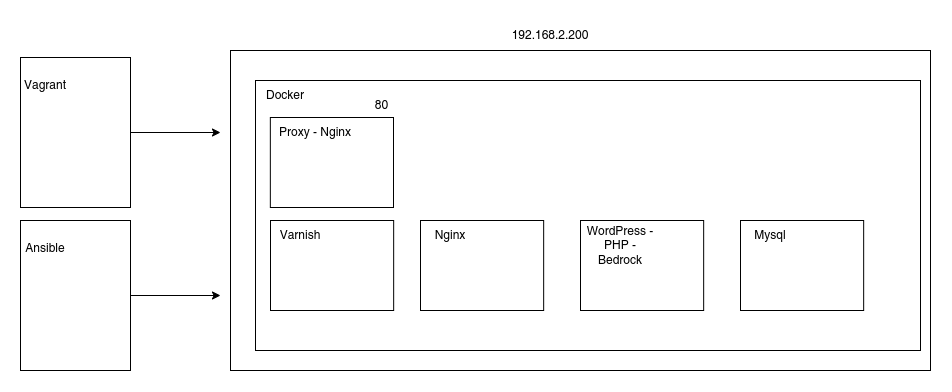

The diagram above was exported from draw.io. Its source (the exported page's mxGraphModel, read from the mxfile embedded in the PNG):
<mxGraphModel dx="3160" dy="1644" grid="1" gridSize="10" guides="1" tooltips="1" connect="1" arrows="1" fold="1" page="1" pageScale="1" pageWidth="2339" pageHeight="3300" math="0" shadow="0">
  <root>
    <mxCell id="0" />
    <mxCell id="1" parent="0" />
    <mxCell id="dOh3y7GZZ3-OJINbHQyA-10" value="" style="rounded=0;whiteSpace=wrap;html=1;" vertex="1" parent="1">
      <mxGeometry x="380" y="500" width="700" height="320" as="geometry" />
    </mxCell>
    <mxCell id="dOh3y7GZZ3-OJINbHQyA-12" value="" style="rounded=0;whiteSpace=wrap;html=1;" vertex="1" parent="1">
      <mxGeometry x="405" y="530" width="665" height="270" as="geometry" />
    </mxCell>
    <mxCell id="dOh3y7GZZ3-OJINbHQyA-17" value="192.168.2.200" style="text;html=1;strokeColor=none;fillColor=none;align=center;verticalAlign=middle;whiteSpace=wrap;rounded=0;" vertex="1" parent="1">
      <mxGeometry x="650" y="470" width="100" height="30" as="geometry" />
    </mxCell>
    <mxCell id="dOh3y7GZZ3-OJINbHQyA-28" value="Docker" style="text;html=1;strokeColor=none;fillColor=none;align=center;verticalAlign=middle;whiteSpace=wrap;rounded=0;" vertex="1" parent="1">
      <mxGeometry x="405" y="530" width="60" height="30" as="geometry" />
    </mxCell>
    <mxCell id="dOh3y7GZZ3-OJINbHQyA-33" value="" style="group" vertex="1" connectable="0" parent="1">
      <mxGeometry x="730" y="670" width="123.15999999999997" height="90" as="geometry" />
    </mxCell>
    <mxCell id="dOh3y7GZZ3-OJINbHQyA-14" value="" style="rounded=0;whiteSpace=wrap;html=1;" vertex="1" parent="dOh3y7GZZ3-OJINbHQyA-33">
      <mxGeometry width="123.16" height="90" as="geometry" />
    </mxCell>
    <mxCell id="dOh3y7GZZ3-OJINbHQyA-31" value="WordPress - PHP - Bedrock" style="text;html=1;strokeColor=none;fillColor=none;align=center;verticalAlign=middle;whiteSpace=wrap;rounded=0;" vertex="1" parent="dOh3y7GZZ3-OJINbHQyA-33">
      <mxGeometry x="0.16" width="79.84" height="50" as="geometry" />
    </mxCell>
    <mxCell id="dOh3y7GZZ3-OJINbHQyA-34" value="" style="group" vertex="1" connectable="0" parent="1">
      <mxGeometry x="890" y="670" width="123.15999999999997" height="90" as="geometry" />
    </mxCell>
    <mxCell id="dOh3y7GZZ3-OJINbHQyA-13" value="" style="rounded=0;whiteSpace=wrap;html=1;" vertex="1" parent="dOh3y7GZZ3-OJINbHQyA-34">
      <mxGeometry width="123.16" height="90" as="geometry" />
    </mxCell>
    <mxCell id="dOh3y7GZZ3-OJINbHQyA-32" value="Mysql" style="text;html=1;strokeColor=none;fillColor=none;align=center;verticalAlign=middle;whiteSpace=wrap;rounded=0;" vertex="1" parent="dOh3y7GZZ3-OJINbHQyA-34">
      <mxGeometry width="60" height="30" as="geometry" />
    </mxCell>
    <mxCell id="dOh3y7GZZ3-OJINbHQyA-36" value="" style="group" vertex="1" connectable="0" parent="1">
      <mxGeometry x="420" y="670" width="123.15999999999997" height="90" as="geometry" />
    </mxCell>
    <mxCell id="dOh3y7GZZ3-OJINbHQyA-37" value="" style="rounded=0;whiteSpace=wrap;html=1;" vertex="1" parent="dOh3y7GZZ3-OJINbHQyA-36">
      <mxGeometry width="123.16" height="90" as="geometry" />
    </mxCell>
    <mxCell id="dOh3y7GZZ3-OJINbHQyA-38" value="Varnish" style="text;html=1;strokeColor=none;fillColor=none;align=center;verticalAlign=middle;whiteSpace=wrap;rounded=0;" vertex="1" parent="dOh3y7GZZ3-OJINbHQyA-36">
      <mxGeometry x="0.15999999999996817" width="60" height="30" as="geometry" />
    </mxCell>
    <mxCell id="dOh3y7GZZ3-OJINbHQyA-39" value="" style="group" vertex="1" connectable="0" parent="1">
      <mxGeometry x="570" y="670" width="123.15999999999997" height="90" as="geometry" />
    </mxCell>
    <mxCell id="dOh3y7GZZ3-OJINbHQyA-15" value="" style="rounded=0;whiteSpace=wrap;html=1;" vertex="1" parent="dOh3y7GZZ3-OJINbHQyA-39">
      <mxGeometry width="123.16" height="90" as="geometry" />
    </mxCell>
    <mxCell id="dOh3y7GZZ3-OJINbHQyA-30" value="Nginx" style="text;html=1;strokeColor=none;fillColor=none;align=center;verticalAlign=middle;whiteSpace=wrap;rounded=0;" vertex="1" parent="dOh3y7GZZ3-OJINbHQyA-39">
      <mxGeometry width="60" height="30" as="geometry" />
    </mxCell>
    <mxCell id="dOh3y7GZZ3-OJINbHQyA-41" value="" style="group" vertex="1" connectable="0" parent="1">
      <mxGeometry x="419.84" y="540" width="123.32" height="117" as="geometry" />
    </mxCell>
    <mxCell id="dOh3y7GZZ3-OJINbHQyA-35" value="80" style="text;html=1;strokeColor=none;fillColor=none;align=center;verticalAlign=middle;whiteSpace=wrap;rounded=0;" vertex="1" parent="dOh3y7GZZ3-OJINbHQyA-41">
      <mxGeometry x="100.32" width="23" height="30" as="geometry" />
    </mxCell>
    <mxCell id="dOh3y7GZZ3-OJINbHQyA-40" value="" style="group" vertex="1" connectable="0" parent="dOh3y7GZZ3-OJINbHQyA-41">
      <mxGeometry y="27" width="123.16000000000003" height="90" as="geometry" />
    </mxCell>
    <mxCell id="dOh3y7GZZ3-OJINbHQyA-16" value="" style="rounded=0;whiteSpace=wrap;html=1;" vertex="1" parent="dOh3y7GZZ3-OJINbHQyA-40">
      <mxGeometry width="123.16" height="90" as="geometry" />
    </mxCell>
    <mxCell id="dOh3y7GZZ3-OJINbHQyA-29" value="Proxy - Nginx" style="text;html=1;strokeColor=none;fillColor=none;align=center;verticalAlign=middle;whiteSpace=wrap;rounded=0;" vertex="1" parent="dOh3y7GZZ3-OJINbHQyA-40">
      <mxGeometry x="0.160000000000025" width="90" height="30" as="geometry" />
    </mxCell>
    <mxCell id="dOh3y7GZZ3-OJINbHQyA-42" value="" style="group" vertex="1" connectable="0" parent="1">
      <mxGeometry x="170" y="507" width="110" height="150" as="geometry" />
    </mxCell>
    <mxCell id="dOh3y7GZZ3-OJINbHQyA-11" value="" style="rounded=0;whiteSpace=wrap;html=1;" vertex="1" parent="dOh3y7GZZ3-OJINbHQyA-42">
      <mxGeometry width="110" height="150" as="geometry" />
    </mxCell>
    <mxCell id="dOh3y7GZZ3-OJINbHQyA-26" value="Vagrant" style="text;html=1;strokeColor=none;fillColor=none;align=center;verticalAlign=middle;whiteSpace=wrap;rounded=0;" vertex="1" parent="dOh3y7GZZ3-OJINbHQyA-42">
      <mxGeometry width="50" height="56.25" as="geometry" />
    </mxCell>
    <mxCell id="dOh3y7GZZ3-OJINbHQyA-44" value="" style="group" vertex="1" connectable="0" parent="1">
      <mxGeometry x="170" y="670" width="110" height="150" as="geometry" />
    </mxCell>
    <mxCell id="dOh3y7GZZ3-OJINbHQyA-45" value="" style="rounded=0;whiteSpace=wrap;html=1;" vertex="1" parent="dOh3y7GZZ3-OJINbHQyA-44">
      <mxGeometry width="110" height="150" as="geometry" />
    </mxCell>
    <mxCell id="dOh3y7GZZ3-OJINbHQyA-46" value="Ansible" style="text;html=1;strokeColor=none;fillColor=none;align=center;verticalAlign=middle;whiteSpace=wrap;rounded=0;" vertex="1" parent="dOh3y7GZZ3-OJINbHQyA-44">
      <mxGeometry width="50" height="56.25" as="geometry" />
    </mxCell>
    <mxCell id="dOh3y7GZZ3-OJINbHQyA-47" style="edgeStyle=orthogonalEdgeStyle;rounded=0;orthogonalLoop=1;jettySize=auto;html=1;" edge="1" parent="1" source="dOh3y7GZZ3-OJINbHQyA-11">
      <mxGeometry relative="1" as="geometry">
        <mxPoint x="370" y="582" as="targetPoint" />
      </mxGeometry>
    </mxCell>
    <mxCell id="dOh3y7GZZ3-OJINbHQyA-48" style="edgeStyle=orthogonalEdgeStyle;rounded=0;orthogonalLoop=1;jettySize=auto;html=1;" edge="1" parent="1" source="dOh3y7GZZ3-OJINbHQyA-45">
      <mxGeometry relative="1" as="geometry">
        <mxPoint x="370" y="745" as="targetPoint" />
      </mxGeometry>
    </mxCell>
  </root>
</mxGraphModel>